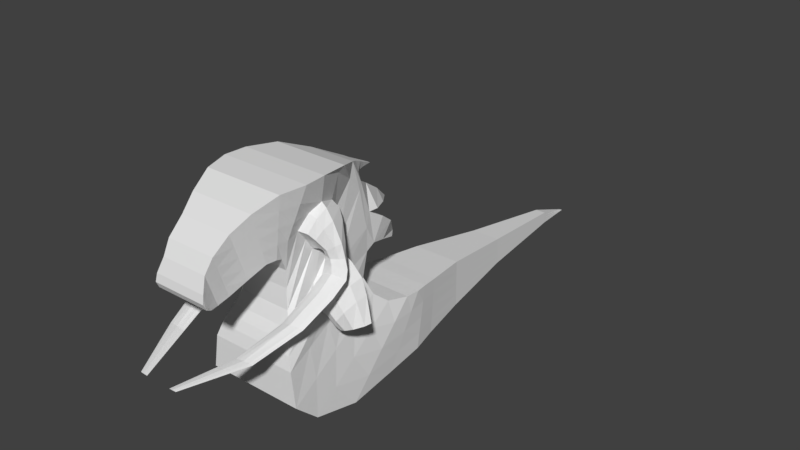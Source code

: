 # Source: enemy2.1.blend  (saved by Blender 2.77.0; exported with 4.5.12 LTS)
import bpy
from mathutils import Matrix  # noqa: F401  (used for matrix-valued properties, if any)

bpy.ops.wm.read_factory_settings(use_empty=True)
scene = bpy.context.scene
scene.name = 'Scene'

# ---- collections
col_collection_1 = bpy.data.collections.new('Collection 1'); scene.collection.children.link(col_collection_1)

# ---- world
world_world = bpy.data.worlds.new('World'); scene.world = world_world
world_world.color = (0.05088, 0.05088, 0.05088)
world_world.use_sun_shadow = False
world_world.sun_shadow_jitter_overblur = 0.0
world_world.cycles.sampling_method = 'MANUAL'

# ---- meshes
me_cube_001 = bpy.data.meshes.new('Cube.001')
me_cube_001.from_pydata([(-0.1187, -1.138, 0.2612), (-0.118, -1.15, 0.2866), (-0.1042, -1.107, 0.2414), (-0.1152, -1.143, 0.3193), (0.1187, -1.138, 0.2612), (0.118, -1.15, 0.2866), (0.1042, -1.107, 0.2414), (0.1152, -1.143, 0.3193), (-0.0898, -1.065, 0.2353), (-0.1015, -1.119, 0.3761), (0.0898, -1.065, 0.2353), (0.1015, -1.119, 0.3761), (-0.09085, -1.015, 0.2469), (-0.108, -1.085, 0.4314), (0.09085, -1.015, 0.2469), (0.108, -1.085, 0.4314), (-0.1071, -0.943, 0.2834), (-0.1156, -1.016, 0.4882), (0.1071, -0.943, 0.2834), (0.1156, -1.016, 0.4882), (-0.1269, -0.8733, 0.3211), (-0.1418, -0.9394, 0.5401), (0.1269, -0.8733, 0.3211), (0.1418, -0.9394, 0.5401), (-0.1309, -0.8278, 0.3204), (-0.1749, -0.8401, 0.5831), (0.1309, -0.8278, 0.3204), (0.1749, -0.8401, 0.5831), (-0.1251, -0.7994, 0.3089), (-0.1993, -0.7386, 0.5908), (0.1251, -0.7994, 0.3089), (0.1993, -0.7386, 0.5908), (-0.1123, -0.7699, 0.2491), (-0.1925, -0.6451, 0.5909), (0.1123, -0.7699, 0.2491), (0.1925, -0.6451, 0.5909), (-0.1065, -0.7674, 0.1733), (-0.1544, -0.5359, 0.553), (0.1065, -0.7674, 0.1733), (0.1544, -0.5359, 0.553), (-0.1165, -0.7775, 0.09243), (-0.1076, -0.4282, 0.4773), (0.1165, -0.7775, 0.09243), (0.1076, -0.4282, 0.4773), (-0.1393, -0.7994, 0.03249), (-0.1026, -0.3712, 0.41), (0.1393, -0.7994, 0.03249), (0.1026, -0.3712, 0.41), (-0.1587, -0.8209, -0.007567), (-0.1066, -0.34, 0.2422), (0.1587, -0.8209, -0.007567), (0.1066, -0.34, 0.2422), (-0.192, -0.8499, -0.1023), (-0.1002, -0.3577, 0.03549), (0.192, -0.8499, -0.1023), (0.1002, -0.3577, 0.03549), (-0.2126, -0.8524, -0.2463), (-0.1281, -0.3324, -0.03777), (0.2126, -0.8524, -0.2463), (0.1281, -0.3324, -0.03777), (-0.2126, -0.7451, -0.346), (-0.1496, -0.2693, -0.0904), (0.2126, -0.7451, -0.346), (0.1496, -0.2693, -0.0904), (-0.2049, -0.5275, -0.4045), (-0.1635, -0.1682, -0.1115), (0.2049, -0.5275, -0.4045), (0.1635, -0.1682, -0.1115), (-0.1797, -0.2914, -0.4003), (-0.1628, -0.09873, -0.1178), (0.1797, -0.2914, -0.4003), (0.1628, -0.09873, -0.1178), (-0.1629, -0.0998, -0.3898), (-0.1524, -0.04189, -0.122), (0.1629, -0.0998, -0.3898), (0.1524, -0.04189, -0.122), (-0.1428, 0.01704, -0.381), (-0.1374, 0.03811, -0.1304), (0.1383, 0.01704, -0.381), (0.1383, 0.03811, -0.1304), (-0.1141, 0.236, -0.36), (-0.1141, 0.2339, -0.1472), (0.1043, 0.236, -0.36), (0.1043, 0.2339, -0.1472), (-0.06655, 0.596, -0.32), (-0.06655, 0.5897, -0.1957), (0.06655, 0.596, -0.32), (0.06655, 0.5897, -0.1957), (-0.02372, 1.051, -0.3052), (-0.02372, 1.047, -0.2504), (0.02372, 1.051, -0.3052), (0.02372, 1.047, -0.2504), (-0.00533, 1.238, -0.3137), (-0.00533, 1.192, -0.2967), (0.00533, 1.238, -0.3137), (0.00533, 1.192, -0.2967), (-0.165, -0.5146, 0.5762), (0.165, -0.5146, 0.5762), (-0.1028, -0.4051, 0.5362), (0.1028, -0.4051, 0.5362), (-0.04325, -0.2978, 0.4835), (0.04325, -0.2978, 0.4835), (-0.009988, -0.2046, 0.4365), (-0.04325, -0.3125, 0.4499), (0.04325, -0.3125, 0.4499), (-0.09634, -0.3575, 0.4403), (0.09634, -0.3575, 0.4403), (-0.06281, -0.2914, 0.3993), (0.06281, -0.2914, 0.3993), (-0.0414, -0.2051, 0.3404), (0.0414, -0.2051, 0.3404), (-0.007644, -0.1209, 0.2688), (0.007644, -0.1209, 0.2688), (-0.06691, -0.1983, 0.2888), (0.06691, -0.1983, 0.2888), (-0.1021, -0.2717, 0.2986), (0.1021, -0.2717, 0.2986), (-0.09773, -0.3138, 0.298), (0.09773, -0.3138, 0.298), (-0.1015, -0.2409, 0.2541), (0.1015, -0.2409, 0.2541), (-0.08988, -0.1799, 0.2078), (0.08988, -0.1799, 0.2078), (-0.03573, -0.1062, 0.1193), (0.03573, -0.1062, 0.1193), (-0.007644, -0.07249, 0.07513), (0.007644, -0.07249, 0.07513), (-0.05567, -0.1344, 0.1079), (0.05567, -0.1344, 0.1079), (-0.08988, -0.2275, 0.1449), (0.08988, -0.2275, 0.1449), (-0.1015, -0.2944, 0.1608), (0.1015, -0.2944, 0.1608), (0.1723, -0.8373, -0.04795), (-0.101, -0.3339, 0.1385), (-0.1723, -0.8373, -0.04795), (0.101, -0.3339, 0.1385), (-0.06776, -0.3514, 0.5099), (0.06776, -0.3514, 0.5099), (-0.06138, -0.335, 0.4451), (0.06138, -0.335, 0.4451), (0.00705, -0.2046, 0.4365), (0.03324, -0.2759, 0.4711), (-0.02324, -0.2604, 0.4439), (0.02324, -0.2604, 0.4439), (-0.03324, -0.2759, 0.4711), (-0.1184, -1.144, 0.2739), (-0.1097, -1.125, 0.2803), (0.1097, -1.125, 0.2803), (0.1184, -1.144, 0.2739), (-0.09567, -1.092, 0.3057), (0.09567, -1.092, 0.3057), (-0.09943, -1.05, 0.3391), (0.09943, -1.05, 0.3391), (-0.1113, -0.9796, 0.3858), (0.1113, -0.9796, 0.3858), (-0.1344, -0.9063, 0.4306), (0.1344, -0.9063, 0.4306), (-0.1529, -0.834, 0.4517), (0.1529, -0.834, 0.4517), (-0.1622, -0.769, 0.4499), (0.1622, -0.769, 0.4499), (-0.1524, -0.6886, 0.4516), (0.1524, -0.6886, 0.4516), (-0.112, -0.5818, 0.3143), (0.112, -0.5818, 0.3143), (-0.121, -0.5853, 0.2212), (0.121, -0.5853, 0.2212), (0.2073, -0.6718, 0.4021), (-0.2073, -0.6718, 0.4021), (-0.1461, -0.6038, -0.03341), (0.1461, -0.6038, -0.03341), (-0.1704, -0.5924, -0.142), (0.1704, -0.5924, -0.142), (-0.1811, -0.5072, -0.2182), (0.1811, -0.5072, -0.2182), (-0.1842, -0.3479, -0.258), (0.1842, -0.3479, -0.258), (-0.1713, -0.1951, -0.2591), (0.1713, -0.1951, -0.2591), (-0.1576, -0.07085, -0.2559), (0.1576, -0.07085, -0.2559), (-0.1401, 0.02757, -0.2557), (0.1383, 0.02757, -0.2557), (-0.1141, 0.2349, -0.2536), (0.1043, 0.2349, -0.2536), (-0.06655, 0.5928, -0.2578), (0.06655, 0.5928, -0.2578), (-0.02372, 1.049, -0.2778), (0.02372, 1.049, -0.2778), (-0.00533, 1.215, -0.3052), (0.00533, 1.215, -0.3052), (-0.1367, -0.5772, 0.04317), (0.1367, -0.5772, 0.04317), (-0.1182, -1.147, 0.2803), (0.1188, -0.5103, 0.09189), (-0.1125, -1.134, 0.2998), (0.1125, -1.134, 0.2998), (0.1182, -1.147, 0.2803), (-0.09861, -1.106, 0.3409), (0.09861, -1.106, 0.3409), (-0.1037, -1.067, 0.3853), (0.1037, -1.067, 0.3853), (-0.1135, -0.9979, 0.437), (0.1135, -0.9979, 0.437), (-0.1381, -0.9228, 0.4854), (0.1381, -0.9228, 0.4854), (-0.1639, -0.837, 0.5174), (0.1639, -0.837, 0.5174), (-0.1808, -0.7538, 0.5204), (0.1808, -0.7538, 0.5204), (-0.1725, -0.6426, 0.4865), (0.1725, -0.6426, 0.4865), (-0.1425, -0.5601, 0.4539), (0.1425, -0.5601, 0.4539), (-0.1098, -0.5155, 0.381), (0.1098, -0.5155, 0.381), (-0.1118, -0.5098, 0.2398), (0.1118, -0.5098, 0.2398), (-0.1196, -0.5023, 0.1735), (0.1196, -0.5023, 0.1735), (-0.1232, -0.4807, 0.001041), (0.1232, -0.4807, 0.001041), (-0.1492, -0.4624, -0.08991), (0.1492, -0.4624, -0.08991), (-0.1654, -0.3882, -0.1543), (0.1654, -0.3882, -0.1543), (-0.1739, -0.258, -0.1847), (0.1739, -0.258, -0.1847), (-0.1671, -0.1469, -0.1884), (0.1671, -0.1469, -0.1884), (-0.155, -0.05637, -0.1889), (0.155, -0.05637, -0.1889), (-0.1388, 0.03284, -0.1931), (0.1383, 0.03284, -0.1931), (-0.1141, 0.2344, -0.2004), (0.1043, 0.2344, -0.2004), (-0.06655, 0.5913, -0.2267), (0.06655, 0.5913, -0.2267), (-0.02372, 1.048, -0.2641), (0.02372, 1.048, -0.2641), (-0.00533, 1.203, -0.301), (0.00533, 1.203, -0.301), (-0.1188, -0.5103, 0.09189), (-0.1069, -1.116, 0.2609), (0.1069, -1.116, 0.2609), (0.1185, -1.141, 0.2676), (-0.09274, -1.079, 0.2705), (0.09274, -1.079, 0.2705), (-0.09514, -1.033, 0.293), (0.09514, -1.033, 0.293), (-0.1092, -0.9613, 0.3346), (0.1092, -0.9613, 0.3346), (-0.1306, -0.8898, 0.3759), (0.1306, -0.8898, 0.3759), (-0.1419, -0.8309, 0.3861), (0.1419, -0.8309, 0.3861), (-0.1436, -0.7842, 0.3794), (0.1436, -0.7842, 0.3794), (-0.1324, -0.724, 0.3914), (0.1324, -0.724, 0.3914), (-0.1185, -0.6737, 0.3335), (0.1185, -0.6737, 0.3335), (-0.1142, -0.6375, 0.2813), (0.1142, -0.6375, 0.2813), (-0.1301, -0.6545, 0.1584), (0.1301, -0.6545, 0.1584), (-0.1457, -0.6775, 0.09067), (0.1457, -0.6775, 0.09067), (-0.1691, -0.7268, -0.06786), (0.1691, -0.7268, -0.06786), (-0.1915, -0.7224, -0.1942), (0.1915, -0.7224, -0.1942), (-0.1968, -0.6261, -0.2821), (0.1968, -0.6261, -0.2821), (-0.1946, -0.4377, -0.3313), (0.1946, -0.4377, -0.3313), (-0.1755, -0.2432, -0.3297), (0.1755, -0.2432, -0.3297), (-0.1602, -0.08533, -0.3229), (0.1602, -0.08533, -0.3229), (-0.1414, 0.0223, -0.3184), (0.1383, 0.0223, -0.3184), (-0.1141, 0.2355, -0.3068), (0.1043, 0.2355, -0.3068), (-0.06655, 0.5944, -0.2889), (0.06655, 0.5944, -0.2889), (-0.02372, 1.05, -0.2915), (0.02372, 1.05, -0.2915), (-0.00533, 1.227, -0.3094), (0.00533, 1.227, -0.3094), (-0.1545, -0.6567, 0.03656), (-0.1185, -1.141, 0.2676), (0.1545, -0.6567, 0.03656), (-0.1836, -0.6819, 0.4374), (0.1836, -0.6819, 0.4374), (-0.15, -0.5868, 0.3198), (0.15, -0.5868, 0.3198), (-0.1921, -0.641, 0.4673), (0.1921, -0.641, 0.4673), (-0.1841, -0.5675, 0.4394), (0.1841, -0.5675, 0.4394), (-0.1663, -0.5278, 0.377), (0.1663, -0.5278, 0.377), (-0.1688, -0.7135, 0.3858), (0.1688, -0.7135, 0.3858), (-0.1547, -0.6687, 0.3362), (0.1547, -0.6687, 0.3362), (-0.1419, -0.6365, 0.2915), (0.1419, -0.6365, 0.2915), (-0.19, -0.5851, 0.192), (0.19, -0.5851, 0.192), (-0.2375, -0.6532, 0.3363), (-0.1612, -0.5783, 0.04427), (0.1612, -0.5783, 0.04427), (0.1691, -0.5219, 0.08468), (-0.193, -0.5216, 0.2074), (0.193, -0.5216, 0.2074), (-0.1823, -0.5152, 0.1523), (0.1823, -0.5152, 0.1523), (-0.1691, -0.5219, 0.08468), (-0.1799, -0.6434, 0.1399), (0.1799, -0.6434, 0.1399), (-0.1689, -0.6628, 0.08367), (0.1689, -0.6628, 0.08367), (-0.1602, -0.6453, 0.03879), (0.1602, -0.6453, 0.03879), (-0.1635, -0.5946, 0.3128), (0.1635, -0.5946, 0.3128), (-0.2185, -0.6386, 0.4248), (0.2185, -0.6386, 0.4248), (-0.208, -0.5789, 0.4036), (0.208, -0.5789, 0.4036), (-0.1848, -0.5466, 0.3562), (0.1848, -0.5466, 0.3562), (-0.1881, -0.6975, 0.3629), (0.1881, -0.6975, 0.3629), (-0.1696, -0.6611, 0.3253), (0.1696, -0.6611, 0.3253), (-0.153, -0.6349, 0.2913), (0.153, -0.6349, 0.2913), (-0.2412, -0.585, 0.1524), (0.2412, -0.585, 0.1524), (-0.1795, -0.5789, 0.03108), (0.1795, -0.5789, 0.03108), (0.1964, -0.5286, 0.06428), (-0.2476, -0.5283, 0.1651), (0.2476, -0.5283, 0.1651), (-0.2246, -0.5226, 0.1199), (0.2246, -0.5226, 0.1199), (-0.1964, -0.5286, 0.06428), (-0.2194, -0.637, 0.1096), (0.2194, -0.637, 0.1096), (-0.1959, -0.6543, 0.06346), (0.1959, -0.6543, 0.06346), (-0.1772, -0.6387, 0.02658), (0.1772, -0.6387, 0.02658), (-0.1757, -0.6088, 0.2959), (-0.2532, -0.6341, 0.3466), (-0.2385, -0.5997, 0.337), (-0.2058, -0.5812, 0.3156), (-0.2104, -0.6679, 0.3186), (-0.1844, -0.647, 0.3016), (-0.1609, -0.632, 0.2862), (-0.2708, -0.5849, 0.09577), (0.2708, -0.5849, 0.09577), (-0.206, -0.5797, -0.002185), (0.206, -0.5797, -0.002185), (0.2237, -0.5372, 0.02461), (-0.2776, -0.537, 0.106), (0.2776, -0.537, 0.106), (-0.2534, -0.5322, 0.06948), (0.2534, -0.5322, 0.06948), (-0.2237, -0.5372, 0.02461), (-0.248, -0.6288, 0.06122), (0.248, -0.6288, 0.06122), (-0.2233, -0.6434, 0.02394), (0.2233, -0.6434, 0.02394), (-0.2036, -0.6303, -0.005822), (0.2036, -0.6303, -0.005822), (-0.2694, -0.6631, 0.2311), (-0.2482, -0.6462, 0.2878), (-0.176, -0.6142, 0.2744), (-0.2665, -0.6324, 0.2912), (-0.2494, -0.6077, 0.2881), (-0.2111, -0.5943, 0.2809), (-0.2165, -0.6568, 0.2819), (-0.1861, -0.6417, 0.2763), (-0.1703, -0.6309, 0.2712), (-0.3071, -0.5846, 0.007994), (0.3071, -0.5846, 0.007994), (-0.2566, -0.5844, -0.01446), (0.2566, -0.5844, -0.01446), (-0.215, -0.5817, -0.03298), (0.215, -0.5817, -0.03298), (0.2402, -0.5578, -0.02177), (-0.3167, -0.5576, 0.01227), (0.3167, -0.5576, 0.01227), (-0.2824, -0.5549, -0.003), (0.2824, -0.5549, -0.003), (-0.2402, -0.5578, -0.02177), (-0.2746, -0.6094, -0.006455), (0.2746, -0.6094, -0.006455), (-0.2396, -0.6176, -0.02205), (0.2396, -0.6176, -0.02205), (-0.2116, -0.6102, -0.0345), (0.2116, -0.6102, -0.0345), (0.2073, -0.6718, 0.4021), (0.2375, -0.6532, 0.3363), (0.1635, -0.5946, 0.3128), (0.2185, -0.6386, 0.4248), (0.208, -0.5789, 0.4036), (0.1848, -0.5466, 0.3562), (0.1881, -0.6975, 0.3629), (0.1696, -0.6611, 0.3253), (0.153, -0.6349, 0.2913), (0.1757, -0.6088, 0.2959), (0.2532, -0.6341, 0.3466), (0.2385, -0.5997, 0.337), (0.2058, -0.5812, 0.3156), (0.2104, -0.6679, 0.3186), (0.1844, -0.647, 0.3016), (0.1609, -0.632, 0.2862), (-0.2445, -0.8543, 0.1085), (0.2482, -0.6462, 0.2878), (0.176, -0.6142, 0.2744), (0.2665, -0.6324, 0.2912), (0.2494, -0.6077, 0.2881), (0.2111, -0.5943, 0.2809), (0.2165, -0.6568, 0.2819), (0.1861, -0.6417, 0.2763), (0.1703, -0.6309, 0.2712), (-0.2614, -0.6507, 0.2618), (-0.1854, -0.6351, 0.2307), (-0.2808, -0.638, 0.2554), (-0.2627, -0.6213, 0.2369), (-0.2224, -0.6158, 0.2228), (-0.2281, -0.6626, 0.2642), (-0.196, -0.6548, 0.2501), (-0.1794, -0.6499, 0.2392), (-0.268, -0.7284, 0.1857), (0.2614, -0.6507, 0.2618), (0.1854, -0.6351, 0.2307), (0.2808, -0.638, 0.2554), (0.2627, -0.6213, 0.2369), (0.2224, -0.6158, 0.2228), (0.2281, -0.6626, 0.2642), (0.196, -0.6548, 0.2501), (0.1794, -0.6499, 0.2392), (-0.1911, -0.6587, 0.2018), (-0.2893, -0.6545, 0.2225), (-0.2707, -0.6458, 0.2031), (-0.2292, -0.6451, 0.1901), (-0.235, -0.6721, 0.2362), (-0.202, -0.6695, 0.2227), (-0.1849, -0.6684, 0.2125), (-0.07345, -1.272, 0.0009761), (0.2694, -0.6631, 0.2311), (0.1911, -0.6587, 0.2018), (0.2893, -0.6545, 0.2225), (0.2707, -0.6458, 0.2031), (0.2292, -0.6451, 0.1901), (0.235, -0.6721, 0.2362), (0.202, -0.6695, 0.2227), (0.1849, -0.6684, 0.2125), (-0.1901, -0.7253, 0.1649), (-0.2879, -0.7223, 0.1796), (-0.2693, -0.7162, 0.1658), (-0.228, -0.7156, 0.1566), (-0.2339, -0.7348, 0.1894), (-0.201, -0.733, 0.1798), (-0.1839, -0.7322, 0.1725), (0.268, -0.7284, 0.1857), (0.1901, -0.7253, 0.1649), (0.2879, -0.7223, 0.1796), (0.2693, -0.7162, 0.1658), (0.228, -0.7156, 0.1566), (0.2339, -0.7348, 0.1894), (0.201, -0.733, 0.1798), (0.1839, -0.7322, 0.1725), (-0.1734, -0.8511, 0.08764), (-0.2626, -0.8481, 0.1024), (-0.2457, -0.842, 0.08857), (-0.208, -0.8415, 0.07939), (-0.2133, -0.8607, 0.1121), (-0.1833, -0.8588, 0.1025), (-0.1678, -0.8581, 0.09529), (-0.0835, -1.273, 0.002537), (0.2445, -0.8543, 0.1085), (0.1734, -0.8511, 0.08764), (0.2626, -0.8481, 0.1024), (0.2457, -0.842, 0.08857), (0.208, -0.8415, 0.07939), (0.2133, -0.8607, 0.1121), (0.1833, -0.8588, 0.1025), (0.1678, -0.8581, 0.09529), (-0.1958, -1.041, 0.03831), (-0.1389, -1.04, 0.03144), (-0.2103, -1.039, 0.03631), (-0.1967, -1.037, 0.03175), (-0.1665, -1.037, 0.02872), (-0.1708, -1.043, 0.03952), (-0.1468, -1.043, 0.03635), (-0.1344, -1.043, 0.03396), (0.1958, -1.041, 0.03831), (0.1389, -1.04, 0.03144), (0.2103, -1.039, 0.03631), (0.1967, -1.037, 0.03175), (0.1665, -1.037, 0.02872), (0.1708, -1.043, 0.03952), (0.1468, -1.043, 0.03635), (0.1344, -1.043, 0.03396), (-0.05923, -1.272, -0.0003945), (-0.08968, -1.272, 0.001683), (-0.08391, -1.271, -0.0002642), (-0.07103, -1.271, -0.001555), (-0.07285, -1.274, 0.003051), (-0.06261, -1.273, 0.0017), (-0.0573, -1.273, 0.000682), (0.07345, -1.272, 0.0009761), (0.0835, -1.273, 0.002537), (0.05923, -1.272, -0.0003945), (0.08968, -1.272, 0.001683), (0.08391, -1.271, -0.0002642), (0.07103, -1.271, -0.001555), (0.07285, -1.274, 0.003051), (0.06261, -1.273, 0.0017), (0.0573, -1.273, 0.000682)], [], [(292, 244, 2, 0), (6, 2, 8, 10), (245, 246, 4, 6), (246, 292, 0, 4), (0, 2, 6, 4), (5, 7, 3, 1), (10, 8, 12, 14), (3, 7, 11, 9), (196, 3, 9, 199), (245, 6, 10, 248), (250, 14, 18, 252), (9, 11, 15, 13), (248, 10, 14, 250), (199, 9, 13, 201), (203, 17, 21, 205), (201, 13, 17, 203), (14, 12, 16, 18), (13, 15, 19, 17), (22, 20, 24, 26), (18, 16, 20, 22), (17, 19, 23, 21), (252, 18, 22, 254), (256, 26, 30, 258), (21, 23, 27, 25), (254, 22, 26, 256), (205, 21, 25, 207), (30, 28, 32, 34), (207, 25, 29, 209), (26, 24, 28, 30), (25, 27, 31, 29), (29, 31, 35, 33), (258, 30, 34, 260), (209, 29, 33, 211), (33, 35, 39, 37), (260, 34, 38, 262), (211, 33, 37, 213), (34, 32, 36, 38), (262, 38, 42, 264), (213, 37, 41, 215), (38, 36, 40, 42), (37, 39, 43, 41), (42, 40, 44, 46), (41, 43, 47, 45), (264, 42, 46, 266), (215, 41, 45, 217), (266, 46, 50, 268), (217, 45, 49, 219), (46, 44, 48, 50), (45, 47, 51, 49), (293, 133, 54, 270), (243, 134, 53, 221), (133, 135, 52, 54), (134, 136, 55, 53), (54, 52, 56, 58), (53, 55, 59, 57), (270, 54, 58, 272), (221, 53, 57, 223), (272, 58, 62, 274), (223, 57, 61, 225), (58, 56, 60, 62), (57, 59, 63, 61), (225, 61, 65, 227), (62, 60, 64, 66), (61, 63, 67, 65), (274, 62, 66, 276), (66, 64, 68, 70), (65, 67, 71, 69), (276, 66, 70, 278), (227, 65, 69, 229), (278, 70, 74, 280), (229, 69, 73, 231), (70, 68, 72, 74), (69, 71, 75, 73), (74, 72, 76, 78), (73, 75, 79, 77), (280, 74, 78, 282), (231, 73, 77, 233), (77, 79, 83, 81), (282, 78, 82, 284), (233, 77, 81, 235), (78, 76, 80, 82), (284, 82, 86, 286), (235, 81, 85, 237), (82, 80, 84, 86), (81, 83, 87, 85), (86, 84, 88, 90), (85, 87, 91, 89), (286, 86, 90, 288), (237, 85, 89, 239), (288, 90, 94, 290), (239, 89, 93, 241), (90, 88, 92, 94), (89, 91, 95, 93), (35, 97, 96, 33), (97, 99, 98, 96), (138, 101, 100, 137), (144, 104, 103, 143), (140, 106, 105, 139), (106, 108, 107, 105), (108, 110, 109, 107), (110, 112, 111, 109), (112, 114, 113, 111), (114, 116, 115, 113), (116, 118, 117, 115), (118, 120, 119, 117), (120, 122, 121, 119), (122, 124, 123, 121), (124, 126, 125, 123), (126, 128, 127, 125), (128, 130, 129, 127), (130, 132, 131, 129), (49, 51, 136, 134), (50, 48, 135, 133), (219, 49, 134, 243), (268, 50, 133, 293), (132, 136, 134, 131), (43, 99, 97, 39), (97, 35, 39), (99, 43, 47, 106), (138, 99, 106, 140), (144, 142, 101, 104), (51, 118, 106, 47), (108, 106, 118, 116), (110, 108, 116, 114), (112, 110, 114), (51, 136, 132, 118), (118, 132, 120), (122, 120, 132, 130), (124, 122, 130, 128), (126, 124, 128), (96, 37, 33), (37, 96, 98, 41), (105, 45, 41, 98), (137, 100, 103, 139), (143, 103, 100, 145), (45, 105, 117, 49), (105, 107, 115, 117), (107, 109, 113, 115), (111, 113, 109), (49, 117, 131, 134), (119, 131, 117), (119, 121, 129, 131), (121, 123, 127, 129), (125, 127, 123), (98, 137, 139, 105), (101, 138, 140, 104), (104, 140, 139, 103), (99, 138, 137, 98), (142, 141, 102, 145), (101, 142, 145, 100), (102, 143, 145), (141, 142, 144), (141, 144, 143, 102), (241, 93, 95, 242), (289, 190, 191, 290), (265, 166, 310, 321), (266, 268, 293, 326, 324, 322), (287, 188, 190, 289), (240, 189, 191, 242), (285, 186, 188, 287), (238, 187, 189, 240), (283, 184, 186, 285), (236, 185, 187, 238), (281, 182, 184, 283), (234, 183, 185, 236), (279, 180, 182, 281), (232, 181, 183, 234), (277, 178, 180, 279), (230, 179, 181, 232), (275, 176, 178, 277), (228, 177, 179, 230), (226, 175, 177, 228), (273, 174, 176, 275), (271, 172, 174, 273), (224, 173, 175, 226), (269, 170, 172, 271), (222, 171, 173, 224), (291, 192, 170, 269), (195, 193, 171, 222), (193, 195, 315, 314), (195, 220, 319, 315), (263, 164, 166, 265), (216, 165, 167, 218), (165, 216, 303, 297), (213, 215, 302, 300), (216, 214, 301, 303), (261, 259, 304, 306), (257, 160, 162, 259), (210, 161, 163, 212), (255, 158, 160, 257), (253, 156, 158, 255), (206, 157, 159, 208), (208, 159, 161, 210), (204, 155, 157, 206), (249, 152, 154, 251), (251, 154, 156, 253), (247, 150, 152, 249), (200, 151, 153, 202), (202, 153, 155, 204), (197, 148, 151, 200), (244, 147, 150, 247), (198, 194, 146, 149), (197, 198, 149, 148), (194, 196, 147, 146), (1, 3, 196, 194), (7, 5, 198, 197), (5, 1, 194, 198), (7, 197, 200, 11), (15, 202, 204, 19), (11, 200, 202, 15), (19, 204, 206, 23), (27, 208, 210, 31), (23, 206, 208, 27), (31, 210, 212, 35), (35, 212, 214, 39), (39, 214, 216, 43), (43, 216, 218, 47), (47, 218, 220, 51), (136, 195, 222, 55), (55, 222, 224, 59), (59, 224, 226, 63), (63, 226, 228, 67), (67, 228, 230, 71), (71, 230, 232, 75), (75, 232, 234, 79), (79, 234, 236, 83), (83, 236, 238, 87), (87, 238, 240, 91), (91, 240, 242, 95), (51, 220, 195, 136), (190, 241, 242, 191), (188, 239, 241, 190), (186, 237, 239, 188), (184, 235, 237, 186), (182, 233, 235, 184), (180, 231, 233, 182), (178, 229, 231, 180), (176, 227, 229, 178), (174, 225, 227, 176), (172, 223, 225, 174), (170, 221, 223, 172), (192, 243, 221, 170), (293, 193, 314, 326), (164, 215, 217, 166), (264, 165, 297, 309), (215, 164, 296, 302), (160, 209, 211, 162), (158, 207, 209, 160), (156, 205, 207, 158), (152, 201, 203, 154), (154, 203, 205, 156), (150, 199, 201, 152), (147, 196, 199, 150), (2, 244, 247, 8), (8, 247, 249, 12), (16, 251, 253, 20), (12, 249, 251, 16), (20, 253, 255, 24), (24, 255, 257, 28), (28, 257, 259, 32), (32, 259, 261, 36), (36, 261, 263, 40), (40, 263, 265, 44), (44, 265, 267, 48), (135, 291, 269, 52), (52, 269, 271, 56), (56, 271, 273, 60), (60, 273, 275, 64), (64, 275, 277, 68), (68, 277, 279, 72), (72, 279, 281, 76), (76, 281, 283, 80), (80, 283, 285, 84), (84, 285, 287, 88), (88, 287, 289, 92), (48, 267, 291, 135), (92, 289, 290, 94), (217, 219, 318, 316), (189, 288, 290, 191), (187, 286, 288, 189), (185, 284, 286, 187), (183, 282, 284, 185), (181, 280, 282, 183), (179, 278, 280, 181), (177, 276, 278, 179), (175, 274, 276, 177), (173, 272, 274, 175), (171, 270, 272, 173), (193, 293, 270, 171), (243, 192, 313, 320), (165, 264, 266, 167), (214, 212, 299, 301), (164, 263, 308, 296), (161, 258, 260, 163), (157, 254, 256, 159), (159, 256, 258, 161), (155, 252, 254, 157), (151, 248, 250, 153), (153, 250, 252, 155), (148, 245, 248, 151), (149, 146, 292, 246), (148, 149, 246, 245), (146, 147, 244, 292), (319, 317, 347, 349), (314, 315, 345, 344), (295, 305, 336, 168), (322, 324, 354, 352), (299, 295, 168, 330), (304, 294, 169, 335), (324, 326, 356, 354), (294, 298, 329, 169), (263, 261, 306, 308), (262, 264, 309, 307), (211, 213, 300, 298), (260, 262, 307, 305), (259, 162, 294, 304), (162, 211, 298, 294), (163, 260, 305, 295), (212, 163, 295, 299), (298, 300, 331, 329), (325, 323, 353, 355), (300, 302, 333, 331), (323, 321, 351, 353), (303, 301, 332, 334), (313, 325, 355, 343), (326, 314, 344, 356), (301, 299, 330, 332), (219, 243, 320, 318), (166, 217, 316, 310), (167, 266, 322, 311), (349, 347, 370, 372), (220, 218, 317, 319), (218, 167, 311, 317), (339, 337, 362, 363), (192, 291, 325, 313), (291, 267, 265, 321, 323, 325), (344, 345, 368, 367), (352, 354, 377, 375), (337, 335, 361, 362), (354, 356, 379, 377), (355, 353, 376, 378), (327, 339, 363, 357), (333, 327, 357, 360), (353, 351, 374, 376), (343, 355, 378, 366), (356, 344, 367, 379), (315, 319, 349, 345), (302, 296, 327, 333), (296, 308, 339, 327), (318, 320, 350, 348), (297, 303, 334, 328), (310, 316, 346, 341), (309, 297, 328, 340), (316, 318, 348, 346), (317, 311, 342, 347), (306, 304, 335, 337), (321, 310, 341, 351), (308, 306, 337, 339), (311, 322, 352, 342), (307, 309, 340, 338), (320, 313, 343, 350), (305, 307, 338, 336), (364, 369, 396, 389), (371, 373, 400, 398), (368, 372, 399, 395), (372, 370, 397, 399), (363, 362, 387, 388), (367, 368, 395, 394), (375, 377, 404, 402), (362, 361, 386, 387), (377, 379, 406, 404), (378, 376, 403, 405), (357, 363, 388, 382), (345, 349, 372, 368), (348, 350, 373, 371), (341, 346, 369, 364), (334, 332, 411, 412), (346, 348, 371, 369), (169, 329, 358, 312), (347, 342, 365, 370), (331, 333, 360, 359), (351, 341, 364, 374), (329, 331, 359, 358), (342, 352, 375, 365), (335, 169, 312, 361), (350, 343, 366, 373), (382, 388, 439, 433), (338, 340, 415, 414), (426, 424, 441, 443), (168, 336, 413, 407), (424, 429, 446, 441), (381, 383, 434, 432), (340, 328, 409, 415), (332, 330, 410, 411), (399, 392, 394, 395), (403, 391, 393, 405), (401, 389, 391, 403), (397, 390, 392, 399), (391, 398, 400, 393), (389, 396, 398, 391), (392, 404, 406, 394), (390, 402, 404, 392), (336, 338, 414, 413), (369, 371, 398, 396), (370, 365, 390, 397), (359, 360, 385, 384), (374, 364, 389, 401), (358, 359, 384, 383), (365, 375, 402, 390), (312, 358, 383, 381), (361, 312, 381, 386), (328, 334, 412, 409), (373, 366, 393, 400), (330, 168, 407, 410), (379, 367, 394, 406), (366, 378, 405, 393), (376, 374, 401, 403), (360, 357, 382, 385), (414, 415, 422, 421), (415, 409, 416, 422), (409, 412, 419, 416), (407, 413, 420, 408), (418, 417, 426, 427), (420, 421, 430, 429), (421, 422, 431, 430), (422, 416, 425, 431), (416, 419, 428, 425), (410, 407, 408, 417), (413, 414, 421, 420), (411, 410, 417, 418), (412, 411, 418, 419), (386, 381, 432, 437), (428, 427, 444, 445), (383, 384, 435, 434), (427, 426, 443, 444), (419, 418, 427, 428), (417, 408, 424, 426), (408, 420, 429, 424), (442, 445, 461, 458), (448, 442, 458, 464), (434, 435, 451, 450), (435, 436, 452, 451), (443, 441, 457, 459), (441, 446, 462, 457), (439, 438, 454, 455), (445, 444, 460, 461), (385, 382, 433, 436), (431, 425, 442, 448), (425, 428, 445, 442), (430, 431, 448, 447), (387, 386, 437, 438), (429, 430, 447, 446), (388, 387, 438, 439), (384, 385, 436, 435), (457, 462, 477, 472), (455, 454, 470, 471), (461, 460, 475, 476), (454, 453, 469, 470), (460, 459, 474, 475), (452, 449, 465, 468), (449, 455, 471, 465), (462, 463, 478, 477), (437, 432, 380, 453), (447, 448, 464, 463), (432, 434, 450, 380), (446, 447, 463, 462), (433, 439, 455, 449), (436, 433, 449, 452), (444, 443, 459, 460), (438, 437, 453, 454), (465, 471, 486, 480), (477, 478, 494, 493), (440, 466, 481, 423), (478, 479, 495, 494), (469, 440, 423, 484), (473, 476, 492, 489), (479, 473, 489, 495), (466, 467, 482, 481), (459, 457, 472, 474), (451, 452, 468, 467), (450, 451, 467, 466), (464, 458, 473, 479), (458, 461, 476, 473), (453, 380, 440, 469), (463, 464, 479, 478), (380, 450, 466, 440), (489, 492, 508, 505), (495, 489, 505, 511), (481, 482, 499, 498), (482, 483, 500, 499), (490, 488, 504, 506), (488, 493, 509, 504), (486, 485, 502, 503), (492, 491, 507, 508), (468, 465, 480, 483), (475, 474, 490, 491), (470, 469, 484, 485), (476, 475, 491, 492), (471, 470, 485, 486), (472, 477, 493, 488), (474, 472, 488, 490), (467, 468, 483, 482), (504, 509, 525, 520), (503, 502, 517, 518), (508, 507, 523, 524), (502, 501, 516, 517), (507, 506, 522, 523), (500, 497, 512, 515), (497, 503, 518, 512), (509, 510, 526, 525), (484, 423, 496, 501), (494, 495, 511, 510), (423, 481, 498, 496), (493, 494, 510, 509), (480, 486, 503, 497), (483, 480, 497, 500), (491, 490, 506, 507), (485, 484, 501, 502), (517, 456, 512, 518), (516, 487, 456, 517), (456, 514, 515, 512), (487, 513, 514, 456), (523, 519, 521, 524), (522, 520, 519, 523), (519, 526, 527, 521), (520, 525, 526, 519), (506, 504, 520, 522), (499, 500, 515, 514), (498, 499, 514, 513), (511, 505, 521, 527), (505, 508, 524, 521), (501, 496, 487, 516), (510, 511, 527, 526), (496, 498, 513, 487)])
me_cube_001.use_remesh_preserve_volume = False
me_cube_001.use_remesh_preserve_attributes = False
me_cube_001.use_mirror_vertex_groups = False
me_cube_001.update()

# ---- objects
ob_cube = bpy.data.objects.new('Cube', me_cube_001)

# ---- transforms, parenting, visibility, modifiers, constraints
ob_cube.location = (0.0, 0.0, 0.0)
ob_cube.lineart.crease_threshold = 0.0

# ---- collection membership
col_collection_1.objects.link(ob_cube)

# ---- scene / render settings (as saved in the file)
scene.frame_start = 1; scene.frame_end = 250; scene.frame_set(1)
scene.render.engine = 'BLENDER_EEVEE_NEXT'
scene.render.resolution_percentage = 50
scene.render.dither_intensity = 0.0
scene.cycles.use_denoising = False
scene.cycles.samples = 128
scene.cycles.sampling_pattern = 'TABULATED_SOBOL'
scene.cycles.light_sampling_threshold = 0.0
scene.cycles.use_adaptive_sampling = False
scene.cycles.use_light_tree = False
scene.cycles.blur_glossy = 0.0
scene.cycles.sample_clamp_indirect = 0.0
scene.view_settings.view_transform = 'Standard'
bpy.context.view_layer.update()

# ---- added for rendering (the .blend has no active camera and no usable light): camera, sun
cam_auto = bpy.data.cameras.new('AutoCamera')
cam_auto.lens = 50.0
cam_auto.sensor_width = 36.0
cam_auto.clip_end = 1000.0
ob_auto_camera = bpy.data.objects.new('AutoCamera', cam_auto)
scene.collection.objects.link(ob_auto_camera)
ob_auto_camera.location = (2.56747, -3.09871, 2.14716)
ob_auto_camera.rotation_euler = (1.09748, -7.21219e-08, 0.694738)
scene.camera = ob_auto_camera
light_auto_sun = bpy.data.lights.new('AutoSun', 'SUN')
light_auto_sun.energy = 3.0
light_auto_sun.angle = 0.0523599
ob_auto_sun = bpy.data.objects.new('AutoSun', light_auto_sun)
scene.collection.objects.link(ob_auto_sun)
ob_auto_sun.rotation_euler = (0.872665, 0.174533, 0.523599)
bpy.context.view_layer.update()

